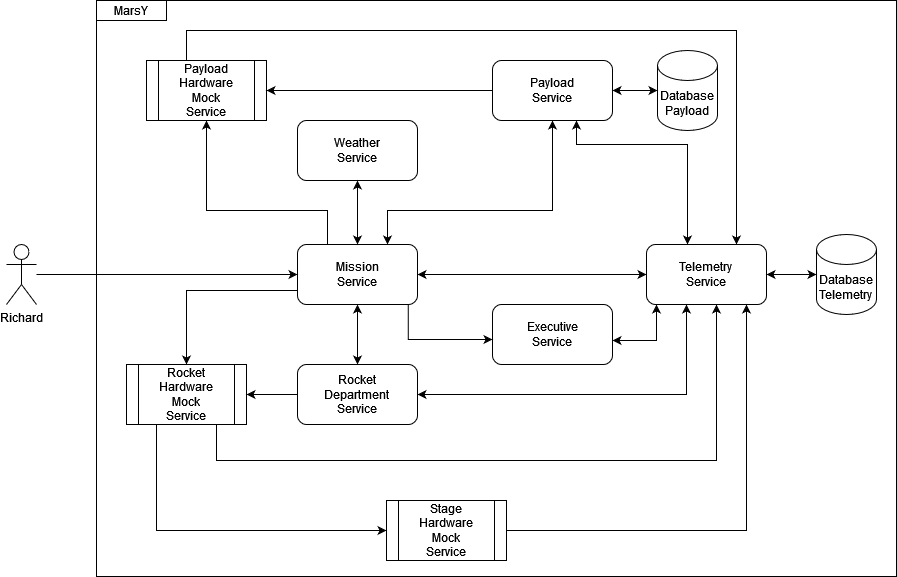

The diagram above was exported from draw.io. Its source (the exported page's mxGraphModel, read from the mxfile embedded in the PNG):
<mxGraphModel dx="766" dy="838" grid="1" gridSize="10" guides="1" tooltips="1" connect="1" arrows="1" fold="1" page="1" pageScale="1" pageWidth="827" pageHeight="1169" math="0" shadow="0">
  <root>
    <mxCell id="0" />
    <mxCell id="1" parent="0" />
    <mxCell id="DCDxDbghX-TSI-m0dmN9-20" value="" style="rounded=0;whiteSpace=wrap;html=1;" vertex="1" parent="1">
      <mxGeometry x="930" y="20" width="800" height="576" as="geometry" />
    </mxCell>
    <mxCell id="DCDxDbghX-TSI-m0dmN9-21" value="MarsY" style="rounded=0;whiteSpace=wrap;html=1;" vertex="1" parent="1">
      <mxGeometry x="930" y="20" width="70" height="20" as="geometry" />
    </mxCell>
    <mxCell id="DCDxDbghX-TSI-m0dmN9-48" style="edgeStyle=orthogonalEdgeStyle;rounded=0;orthogonalLoop=1;jettySize=auto;html=1;startArrow=classic;startFill=1;" edge="1" parent="1" source="DCDxDbghX-TSI-m0dmN9-49" target="DCDxDbghX-TSI-m0dmN9-68">
      <mxGeometry relative="1" as="geometry">
        <Array as="points">
          <mxPoint x="1490" y="360" />
        </Array>
      </mxGeometry>
    </mxCell>
    <mxCell id="DCDxDbghX-TSI-m0dmN9-49" value="&lt;div&gt;Executive&lt;/div&gt;&lt;div&gt;Service&lt;br&gt;&lt;/div&gt;" style="rounded=1;whiteSpace=wrap;html=1;" vertex="1" parent="1">
      <mxGeometry x="1326" y="324" width="120" height="60" as="geometry" />
    </mxCell>
    <mxCell id="DCDxDbghX-TSI-m0dmN9-51" style="edgeStyle=orthogonalEdgeStyle;rounded=0;orthogonalLoop=1;jettySize=auto;html=1;" edge="1" parent="1" source="DCDxDbghX-TSI-m0dmN9-56" target="DCDxDbghX-TSI-m0dmN9-61">
      <mxGeometry relative="1" as="geometry">
        <Array as="points">
          <mxPoint x="1020" y="310" />
        </Array>
      </mxGeometry>
    </mxCell>
    <mxCell id="DCDxDbghX-TSI-m0dmN9-52" style="edgeStyle=orthogonalEdgeStyle;rounded=0;orthogonalLoop=1;jettySize=auto;html=1;entryX=0;entryY=0.5;entryDx=0;entryDy=0;startArrow=classic;startFill=1;" edge="1" parent="1" source="DCDxDbghX-TSI-m0dmN9-56" target="DCDxDbghX-TSI-m0dmN9-68">
      <mxGeometry relative="1" as="geometry" />
    </mxCell>
    <mxCell id="DCDxDbghX-TSI-m0dmN9-53" style="edgeStyle=orthogonalEdgeStyle;rounded=0;orthogonalLoop=1;jettySize=auto;html=1;exitX=0.75;exitY=0;exitDx=0;exitDy=0;entryX=0.5;entryY=1;entryDx=0;entryDy=0;startArrow=classic;startFill=1;" edge="1" parent="1" source="DCDxDbghX-TSI-m0dmN9-56" target="DCDxDbghX-TSI-m0dmN9-67">
      <mxGeometry relative="1" as="geometry">
        <Array as="points">
          <mxPoint x="1221" y="230" />
          <mxPoint x="1386" y="230" />
        </Array>
      </mxGeometry>
    </mxCell>
    <mxCell id="DCDxDbghX-TSI-m0dmN9-54" style="edgeStyle=orthogonalEdgeStyle;rounded=0;orthogonalLoop=1;jettySize=auto;html=1;exitX=0.923;exitY=1.008;exitDx=0;exitDy=0;exitPerimeter=0;" edge="1" parent="1" source="DCDxDbghX-TSI-m0dmN9-56" target="DCDxDbghX-TSI-m0dmN9-49">
      <mxGeometry relative="1" as="geometry">
        <Array as="points">
          <mxPoint x="1242" y="359" />
        </Array>
      </mxGeometry>
    </mxCell>
    <mxCell id="DCDxDbghX-TSI-m0dmN9-55" style="edgeStyle=orthogonalEdgeStyle;rounded=0;orthogonalLoop=1;jettySize=auto;html=1;exitX=0.25;exitY=0;exitDx=0;exitDy=0;entryX=0.5;entryY=1;entryDx=0;entryDy=0;" edge="1" parent="1" source="DCDxDbghX-TSI-m0dmN9-56" target="DCDxDbghX-TSI-m0dmN9-58">
      <mxGeometry relative="1" as="geometry">
        <Array as="points">
          <mxPoint x="1161" y="230" />
          <mxPoint x="1040" y="230" />
        </Array>
      </mxGeometry>
    </mxCell>
    <mxCell id="DCDxDbghX-TSI-m0dmN9-80" style="edgeStyle=orthogonalEdgeStyle;rounded=0;orthogonalLoop=1;jettySize=auto;html=1;startArrow=classic;startFill=1;" edge="1" parent="1" source="DCDxDbghX-TSI-m0dmN9-56" target="DCDxDbghX-TSI-m0dmN9-72">
      <mxGeometry relative="1" as="geometry" />
    </mxCell>
    <mxCell id="DCDxDbghX-TSI-m0dmN9-56" value="&lt;div&gt;Mission&lt;/div&gt;&lt;div&gt;Service&lt;br&gt;&lt;/div&gt;" style="rounded=1;whiteSpace=wrap;html=1;" vertex="1" parent="1">
      <mxGeometry x="1131" y="264" width="120" height="60" as="geometry" />
    </mxCell>
    <mxCell id="DCDxDbghX-TSI-m0dmN9-57" style="edgeStyle=orthogonalEdgeStyle;rounded=0;orthogonalLoop=1;jettySize=auto;html=1;exitX=0.406;exitY=0;exitDx=0;exitDy=0;exitPerimeter=0;" edge="1" parent="1" source="DCDxDbghX-TSI-m0dmN9-58" target="DCDxDbghX-TSI-m0dmN9-68">
      <mxGeometry relative="1" as="geometry">
        <Array as="points">
          <mxPoint x="1029" y="140" />
          <mxPoint x="1020" y="140" />
          <mxPoint x="1020" y="50" />
          <mxPoint x="1570" y="50" />
        </Array>
      </mxGeometry>
    </mxCell>
    <mxCell id="DCDxDbghX-TSI-m0dmN9-58" value="&lt;div&gt;Payload&lt;/div&gt;&lt;div&gt;Hardware&lt;/div&gt;&lt;div&gt;Mock&lt;/div&gt;&lt;div&gt;Service&lt;br&gt;&lt;/div&gt;" style="shape=process;whiteSpace=wrap;html=1;backgroundOutline=1;" vertex="1" parent="1">
      <mxGeometry x="980" y="80" width="120" height="60" as="geometry" />
    </mxCell>
    <mxCell id="DCDxDbghX-TSI-m0dmN9-59" style="edgeStyle=orthogonalEdgeStyle;rounded=0;orthogonalLoop=1;jettySize=auto;html=1;" edge="1" parent="1" source="DCDxDbghX-TSI-m0dmN9-61" target="DCDxDbghX-TSI-m0dmN9-68">
      <mxGeometry relative="1" as="geometry">
        <Array as="points">
          <mxPoint x="1050" y="480" />
          <mxPoint x="1550" y="480" />
        </Array>
      </mxGeometry>
    </mxCell>
    <mxCell id="DCDxDbghX-TSI-m0dmN9-60" style="edgeStyle=orthogonalEdgeStyle;rounded=0;orthogonalLoop=1;jettySize=auto;html=1;exitX=0.25;exitY=0;exitDx=0;exitDy=0;" edge="1" parent="1" source="DCDxDbghX-TSI-m0dmN9-61" target="DCDxDbghX-TSI-m0dmN9-62">
      <mxGeometry relative="1" as="geometry">
        <Array as="points">
          <mxPoint x="990" y="550" />
        </Array>
      </mxGeometry>
    </mxCell>
    <mxCell id="DCDxDbghX-TSI-m0dmN9-61" value="&lt;div&gt;Rocket&lt;/div&gt;&lt;div&gt;Hardware&lt;/div&gt;&lt;div&gt;Mock&lt;/div&gt;&lt;div&gt;Service&lt;br&gt;&lt;/div&gt;" style="shape=process;whiteSpace=wrap;html=1;backgroundOutline=1;" vertex="1" parent="1">
      <mxGeometry x="960" y="384" width="120" height="60" as="geometry" />
    </mxCell>
    <mxCell id="DCDxDbghX-TSI-m0dmN9-62" value="&lt;div&gt;Stage&lt;/div&gt;&lt;div&gt;Hardware&lt;/div&gt;&lt;div&gt;Mock&lt;/div&gt;&lt;div&gt;Service&lt;br&gt;&lt;/div&gt;" style="shape=process;whiteSpace=wrap;html=1;backgroundOutline=1;" vertex="1" parent="1">
      <mxGeometry x="1220" y="520" width="120" height="60" as="geometry" />
    </mxCell>
    <mxCell id="DCDxDbghX-TSI-m0dmN9-63" value="&lt;div&gt;Database&lt;/div&gt;&lt;div&gt;Telemetry&lt;br&gt;&lt;/div&gt;" style="shape=cylinder3;whiteSpace=wrap;html=1;boundedLbl=1;backgroundOutline=1;size=15;" vertex="1" parent="1">
      <mxGeometry x="1650" y="254" width="60" height="80" as="geometry" />
    </mxCell>
    <mxCell id="DCDxDbghX-TSI-m0dmN9-64" value="&lt;div&gt;Database&lt;/div&gt;&lt;div&gt;Payload&lt;br&gt;&lt;/div&gt;" style="shape=cylinder3;whiteSpace=wrap;html=1;boundedLbl=1;backgroundOutline=1;size=15;" vertex="1" parent="1">
      <mxGeometry x="1491" y="70" width="60" height="80" as="geometry" />
    </mxCell>
    <mxCell id="DCDxDbghX-TSI-m0dmN9-65" style="edgeStyle=orthogonalEdgeStyle;rounded=0;orthogonalLoop=1;jettySize=auto;html=1;startArrow=classic;startFill=1;" edge="1" parent="1" source="DCDxDbghX-TSI-m0dmN9-67" target="DCDxDbghX-TSI-m0dmN9-68">
      <mxGeometry relative="1" as="geometry">
        <Array as="points">
          <mxPoint x="1410" y="164" />
          <mxPoint x="1521" y="164" />
        </Array>
      </mxGeometry>
    </mxCell>
    <mxCell id="DCDxDbghX-TSI-m0dmN9-66" style="edgeStyle=orthogonalEdgeStyle;rounded=0;orthogonalLoop=1;jettySize=auto;html=1;" edge="1" parent="1" source="DCDxDbghX-TSI-m0dmN9-67" target="DCDxDbghX-TSI-m0dmN9-58">
      <mxGeometry relative="1" as="geometry">
        <Array as="points">
          <mxPoint x="1320" y="110" />
          <mxPoint x="1320" y="110" />
        </Array>
      </mxGeometry>
    </mxCell>
    <mxCell id="DCDxDbghX-TSI-m0dmN9-67" value="Payload&lt;br&gt;&lt;div&gt;Service&lt;br&gt;&lt;/div&gt;" style="rounded=1;whiteSpace=wrap;html=1;" vertex="1" parent="1">
      <mxGeometry x="1326" y="80" width="120" height="60" as="geometry" />
    </mxCell>
    <mxCell id="DCDxDbghX-TSI-m0dmN9-68" value="&lt;div&gt;Telemetry&lt;br&gt;Service&lt;br&gt;&lt;/div&gt;" style="rounded=1;whiteSpace=wrap;html=1;" vertex="1" parent="1">
      <mxGeometry x="1480" y="264" width="120" height="60" as="geometry" />
    </mxCell>
    <mxCell id="DCDxDbghX-TSI-m0dmN9-69" value="&lt;div&gt;Weather&lt;br&gt;&lt;/div&gt;&lt;div&gt;Service&lt;br&gt;&lt;/div&gt;" style="rounded=1;whiteSpace=wrap;html=1;" vertex="1" parent="1">
      <mxGeometry x="1131" y="140" width="120" height="60" as="geometry" />
    </mxCell>
    <mxCell id="DCDxDbghX-TSI-m0dmN9-70" style="edgeStyle=orthogonalEdgeStyle;rounded=0;orthogonalLoop=1;jettySize=auto;html=1;" edge="1" parent="1" source="DCDxDbghX-TSI-m0dmN9-72" target="DCDxDbghX-TSI-m0dmN9-61">
      <mxGeometry relative="1" as="geometry">
        <Array as="points" />
      </mxGeometry>
    </mxCell>
    <mxCell id="DCDxDbghX-TSI-m0dmN9-71" style="edgeStyle=orthogonalEdgeStyle;rounded=0;orthogonalLoop=1;jettySize=auto;html=1;startArrow=classic;startFill=1;" edge="1" parent="1" source="DCDxDbghX-TSI-m0dmN9-72" target="DCDxDbghX-TSI-m0dmN9-68">
      <mxGeometry relative="1" as="geometry">
        <Array as="points">
          <mxPoint x="1520" y="414" />
        </Array>
      </mxGeometry>
    </mxCell>
    <mxCell id="DCDxDbghX-TSI-m0dmN9-72" value="&lt;div&gt;Rocket&lt;/div&gt;&lt;div&gt;Department&lt;br&gt;&lt;/div&gt;&lt;div&gt;Service&lt;br&gt;&lt;/div&gt;" style="rounded=1;whiteSpace=wrap;html=1;" vertex="1" parent="1">
      <mxGeometry x="1131" y="384" width="120" height="60" as="geometry" />
    </mxCell>
    <mxCell id="DCDxDbghX-TSI-m0dmN9-73" value="Richard" style="shape=umlActor;verticalLabelPosition=bottom;verticalAlign=top;html=1;outlineConnect=0;" vertex="1" parent="1">
      <mxGeometry x="840" y="264" width="30" height="60" as="geometry" />
    </mxCell>
    <mxCell id="DCDxDbghX-TSI-m0dmN9-74" value="" style="endArrow=classic;html=1;rounded=0;entryX=0;entryY=0.5;entryDx=0;entryDy=0;" edge="1" parent="1" source="DCDxDbghX-TSI-m0dmN9-73" target="DCDxDbghX-TSI-m0dmN9-56">
      <mxGeometry width="50" height="50" relative="1" as="geometry">
        <mxPoint x="1021" y="374" as="sourcePoint" />
        <mxPoint x="1071" y="324" as="targetPoint" />
      </mxGeometry>
    </mxCell>
    <mxCell id="DCDxDbghX-TSI-m0dmN9-75" style="edgeStyle=orthogonalEdgeStyle;rounded=0;orthogonalLoop=1;jettySize=auto;html=1;startArrow=classic;startFill=1;" edge="1" parent="1" source="DCDxDbghX-TSI-m0dmN9-69" target="DCDxDbghX-TSI-m0dmN9-56">
      <mxGeometry relative="1" as="geometry">
        <mxPoint x="1211" y="323" as="targetPoint" />
        <Array as="points">
          <mxPoint x="1191" y="230" />
          <mxPoint x="1191" y="230" />
        </Array>
      </mxGeometry>
    </mxCell>
    <mxCell id="DCDxDbghX-TSI-m0dmN9-76" style="edgeStyle=orthogonalEdgeStyle;rounded=0;orthogonalLoop=1;jettySize=auto;html=1;entryX=0;entryY=0.5;entryDx=0;entryDy=0;entryPerimeter=0;startArrow=classic;startFill=1;" edge="1" parent="1" source="DCDxDbghX-TSI-m0dmN9-68" target="DCDxDbghX-TSI-m0dmN9-63">
      <mxGeometry relative="1" as="geometry" />
    </mxCell>
    <mxCell id="DCDxDbghX-TSI-m0dmN9-77" style="edgeStyle=orthogonalEdgeStyle;rounded=0;orthogonalLoop=1;jettySize=auto;html=1;" edge="1" parent="1" source="DCDxDbghX-TSI-m0dmN9-62" target="DCDxDbghX-TSI-m0dmN9-68">
      <mxGeometry relative="1" as="geometry">
        <Array as="points">
          <mxPoint x="1580" y="550" />
        </Array>
      </mxGeometry>
    </mxCell>
    <mxCell id="DCDxDbghX-TSI-m0dmN9-78" style="edgeStyle=orthogonalEdgeStyle;rounded=0;orthogonalLoop=1;jettySize=auto;html=1;startArrow=classic;startFill=1;" edge="1" parent="1" target="DCDxDbghX-TSI-m0dmN9-64" source="DCDxDbghX-TSI-m0dmN9-67">
      <mxGeometry relative="1" as="geometry">
        <mxPoint x="1446" y="144" as="sourcePoint" />
        <Array as="points">
          <mxPoint x="1390" y="100" />
        </Array>
        <mxPoint x="1491" y="100" as="targetPoint" />
      </mxGeometry>
    </mxCell>
  </root>
</mxGraphModel>